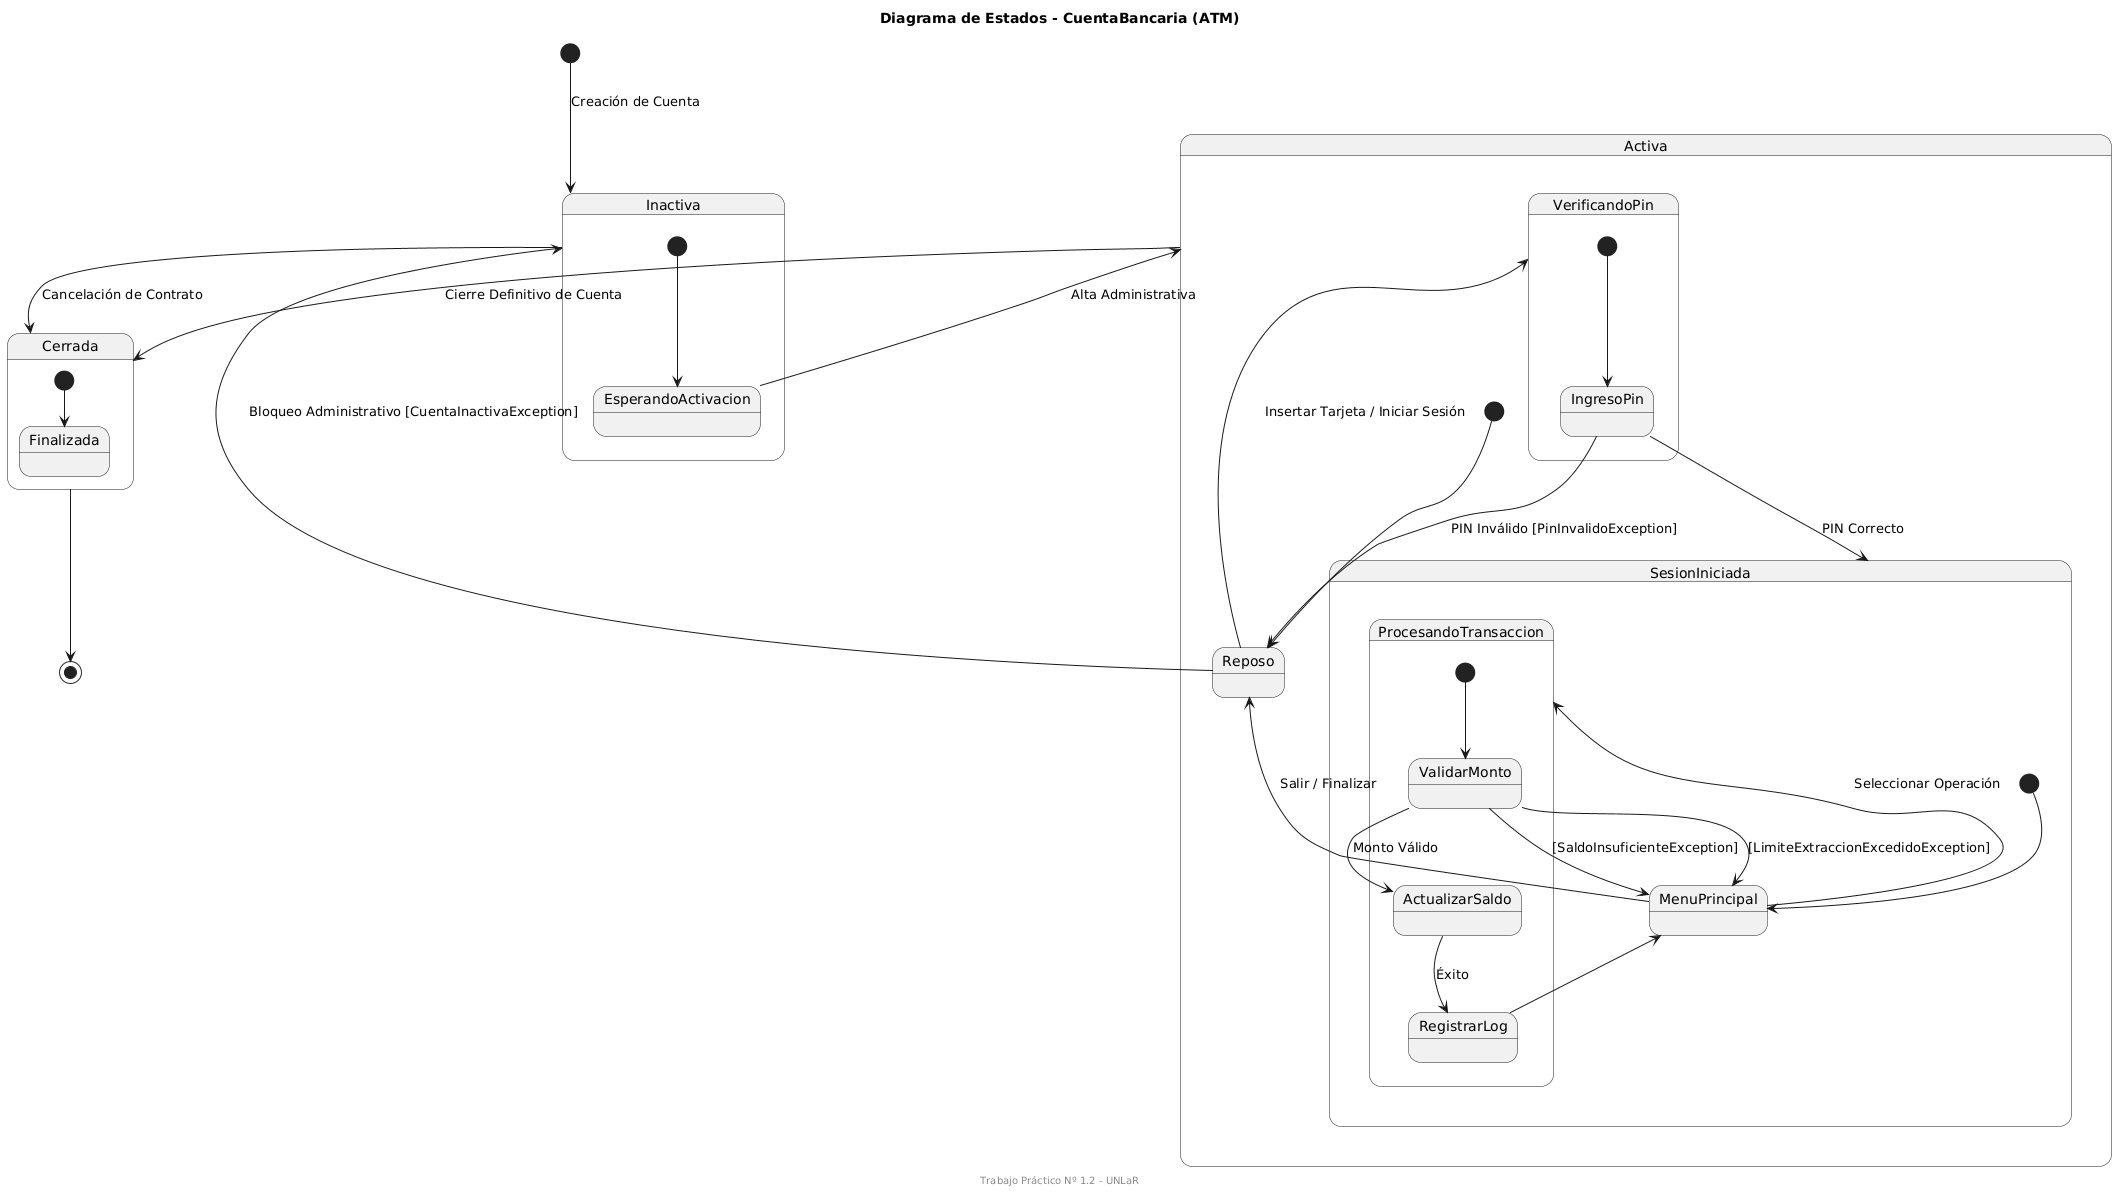

The diagram above was rendered by PlantUML. Its source (embedded in the PNG):
@startuml
title Diagrama de Estados - CuentaBancaria (ATM)

[*] --> Inactiva : Creación de Cuenta

state Inactiva {
  [*] --> EsperandoActivacion
  EsperandoActivacion --> Activa : Alta Administrativa
}

state Activa {
  [*] --> Reposo
  Reposo --> VerificandoPin : Insertar Tarjeta / Iniciar Sesión
  
  state VerificandoPin {
    [*] --> IngresoPin
    IngresoPin --> Reposo : PIN Inválido [PinInvalidoException]
    IngresoPin --> SesionIniciada : PIN Correcto
  }
  
  state SesionIniciada {
    [*] --> MenuPrincipal
    MenuPrincipal --> ProcesandoTransaccion : Seleccionar Operación
    
    state ProcesandoTransaccion {
      [*] --> ValidarMonto
      ValidarMonto --> ActualizarSaldo : Monto Válido
      ValidarMonto --> MenuPrincipal : [SaldoInsuficienteException]
      ValidarMonto --> MenuPrincipal : [LimiteExtraccionExcedidoException]
      ActualizarSaldo --> RegistrarLog : Éxito
      RegistrarLog --> MenuPrincipal
    }
    
    MenuPrincipal --> Reposo : Salir / Finalizar
  }
  
  Reposo --> Inactiva : Bloqueo Administrativo [CuentaInactivaException]
}

Activa --> Cerrada : Cierre Definitivo de Cuenta
Inactiva --> Cerrada : Cancelación de Contrato

state Cerrada {
  [*] --> Finalizada
}

Cerrada --> [*]

footer Trabajo Práctico Nº 1.2 - UNLaR
@enduml